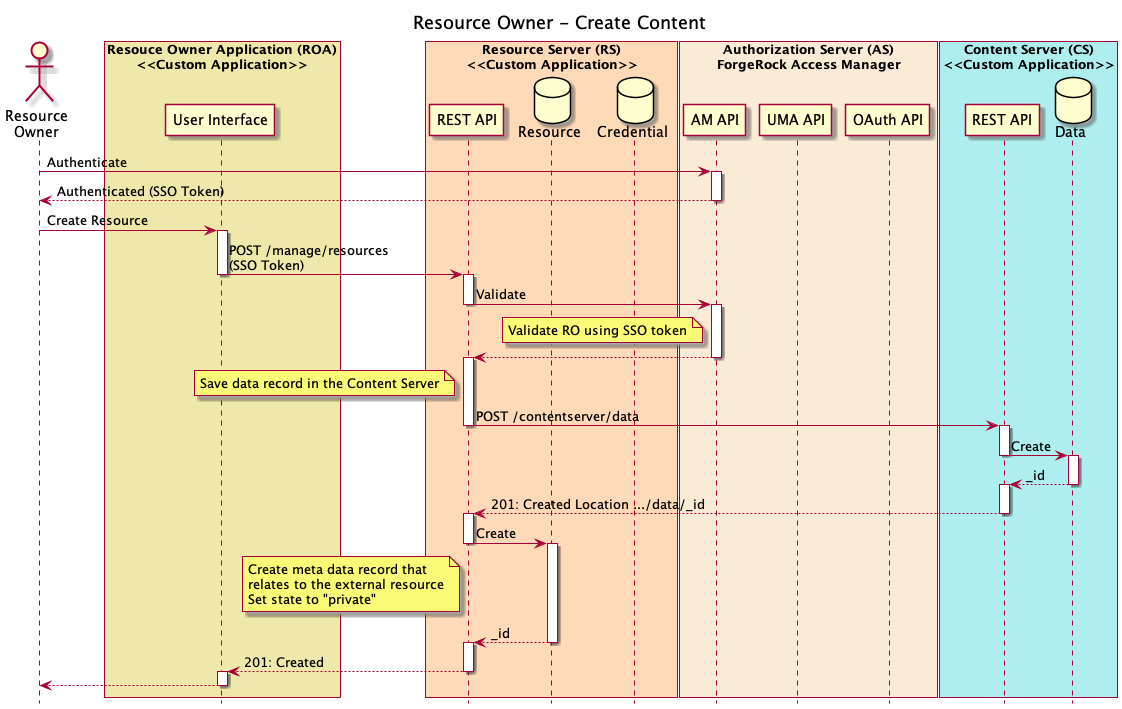

The diagram above was rendered by PlantUML. Its source (embedded in the PNG):
@startuml
title Resource Owner - Create Content
hide footbox


actor "Resource\nOwner" as RO

box "Resouce Owner Application (ROA)\n<<Custom Application>>" #palegoldenrod
participant "User Interface" as ROAUI
end box

box "Resource Server (RS)\n<<Custom Application>>" #peachpuff
participant "REST API" as RSREST
database "Resource" as RSRESOURCE
database "Credential" as RSCRED
end box

box "Authorization Server (AS)\nForgeRock Access Manager" #antiquewhite
participant "AM API" as AMREST
participant "UMA API" as UMAREST
participant "OAuth API" as OAUTHREST
end box

box "Content Server (CS)\n<<Custom Application>>" #paleturquoise
participant "REST API" as CSREST
database "Data" as CSDATA
end box

RO->AMREST: Authenticate

activate AMREST

AMREST-->RO: Authenticated (SSO Token)

deactivate AMREST

RO->ROAUI: Create Resource

activate ROAUI

ROAUI->RSREST: POST /manage/resources\n(SSO Token)

deactivate ROAUI

activate RSREST

RSREST->AMREST:  Validate

deactivate RSREST

activate AMREST

note left of AMREST
Validate RO using SSO token
end note

AMREST-->RSREST

deactivate AMREST

activate RSREST

note left of RSREST
Save data record in the Content Server
end note

RSREST->CSREST: POST /contentserver/data

deactivate RSREST


activate CSREST

CSREST->CSDATA: Create

deactivate CSREST

activate CSDATA

CSDATA-->CSREST: _id

deactivate CSDATA

activate CSREST

CSREST-->RSREST: 201: Created Location .../data/_id

deactivate CSREST

activate RSREST

RSREST->RSRESOURCE: Create

note left of RSREST
Create meta data record that
relates to the external resource
Set state to "private"
end note

deactivate RSREST

activate RSRESOURCE

RSRESOURCE-->RSREST: _id

deactivate RSRESOURCE

activate RSREST

RSREST-->ROAUI: 201: Created

deactivate RSREST

activate ROAUI

ROAUI-->RO

deactivate ROAUI

@enduml